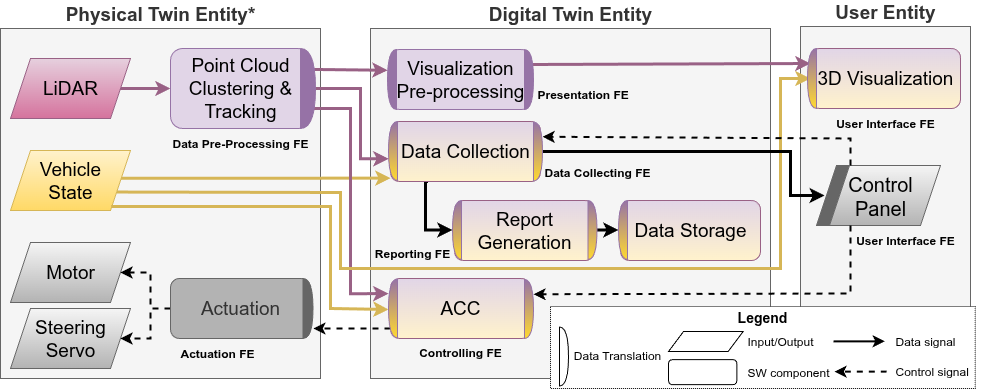

The diagram above was exported from draw.io. Its source (the exported page's mxGraphModel, read from the mxfile embedded in the PNG):
<mxGraphModel dx="1426" dy="831" grid="1" gridSize="10" guides="1" tooltips="1" connect="1" arrows="1" fold="1" page="1" pageScale="1" pageWidth="827" pageHeight="1169" math="0" shadow="0">
  <root>
    <mxCell id="0" />
    <mxCell id="1" parent="0" />
    <mxCell id="E8JioEQG5i_7msUBAbM8-1" value="&lt;font style=&quot;&quot;&gt;&lt;b&gt;Physical Twin Entity*&lt;/b&gt;&lt;/font&gt;" style="rounded=0;whiteSpace=wrap;html=1;fillColor=#f5f5f5;strokeColor=#666666;labelPosition=center;verticalLabelPosition=top;align=center;verticalAlign=bottom;fontColor=#333333;fontSize=19;" vertex="1" parent="1">
      <mxGeometry x="250" y="300" width="320" height="350" as="geometry" />
    </mxCell>
    <mxCell id="E8JioEQG5i_7msUBAbM8-2" value="&lt;font&gt;&lt;b&gt;Digital Twin Entity&lt;/b&gt;&lt;/font&gt;" style="rounded=0;whiteSpace=wrap;html=1;fillColor=#f5f5f5;strokeColor=#666666;labelPosition=center;verticalLabelPosition=top;align=center;verticalAlign=bottom;fontColor=#333333;fontSize=19;" vertex="1" parent="1">
      <mxGeometry x="620" y="300" width="400" height="350" as="geometry" />
    </mxCell>
    <mxCell id="E8JioEQG5i_7msUBAbM8-3" value="&lt;font&gt;&lt;b&gt;User Entity&lt;/b&gt;&lt;/font&gt;" style="rounded=0;whiteSpace=wrap;html=1;fillColor=#f5f5f5;strokeColor=#666666;labelPosition=center;verticalLabelPosition=top;align=center;verticalAlign=bottom;fontColor=#333333;fontSize=19;" vertex="1" parent="1">
      <mxGeometry x="1050" y="298" width="170" height="352" as="geometry" />
    </mxCell>
    <mxCell id="E8JioEQG5i_7msUBAbM8-4" style="edgeStyle=orthogonalEdgeStyle;rounded=0;orthogonalLoop=1;jettySize=auto;html=1;exitX=1;exitY=0.5;exitDx=0;exitDy=0;entryX=0;entryY=0.5;entryDx=0;entryDy=0;fillColor=#e6d0de;strokeColor=#996185;strokeWidth=3;gradientColor=#d5739d;" edge="1" parent="1" source="E8JioEQG5i_7msUBAbM8-5" target="E8JioEQG5i_7msUBAbM8-26">
      <mxGeometry relative="1" as="geometry" />
    </mxCell>
    <mxCell id="E8JioEQG5i_7msUBAbM8-5" value="&lt;font&gt;LiDAR&lt;/font&gt;" style="shape=parallelogram;perimeter=parallelogramPerimeter;whiteSpace=wrap;html=1;fixedSize=1;fillColor=#e6d0de;strokeColor=#996185;gradientColor=#d5739d;fontSize=19;" vertex="1" parent="1">
      <mxGeometry x="260" y="330" width="120" height="60" as="geometry" />
    </mxCell>
    <mxCell id="E8JioEQG5i_7msUBAbM8-6" style="edgeStyle=orthogonalEdgeStyle;rounded=0;orthogonalLoop=1;jettySize=auto;html=1;strokeColor=#000000;dashed=1;strokeWidth=2;" edge="1" parent="1" source="E8JioEQG5i_7msUBAbM8-30" target="E8JioEQG5i_7msUBAbM8-8">
      <mxGeometry relative="1" as="geometry" />
    </mxCell>
    <mxCell id="E8JioEQG5i_7msUBAbM8-7" style="edgeStyle=orthogonalEdgeStyle;rounded=0;orthogonalLoop=1;jettySize=auto;html=1;strokeColor=#000000;dashed=1;strokeWidth=2;" edge="1" parent="1" source="E8JioEQG5i_7msUBAbM8-30" target="E8JioEQG5i_7msUBAbM8-9">
      <mxGeometry relative="1" as="geometry" />
    </mxCell>
    <mxCell id="E8JioEQG5i_7msUBAbM8-8" value="Motor" style="shape=parallelogram;perimeter=parallelogramPerimeter;whiteSpace=wrap;html=1;fixedSize=1;fillColor=#f5f5f5;strokeColor=#666666;gradientColor=#b3b3b3;fontSize=19;" vertex="1" parent="1">
      <mxGeometry x="260" y="514" width="120" height="60" as="geometry" />
    </mxCell>
    <mxCell id="E8JioEQG5i_7msUBAbM8-9" value="Steering Servo" style="shape=parallelogram;perimeter=parallelogramPerimeter;whiteSpace=wrap;html=1;fixedSize=1;fillColor=#f5f5f5;strokeColor=#666666;align=center;verticalAlign=middle;fontFamily=Helvetica;fontSize=19;fontColor=default;gradientColor=#b3b3b3;" vertex="1" parent="1">
      <mxGeometry x="260" y="580" width="120" height="60" as="geometry" />
    </mxCell>
    <mxCell id="E8JioEQG5i_7msUBAbM8-10" value="" style="edgeStyle=orthogonalEdgeStyle;rounded=0;orthogonalLoop=1;jettySize=auto;html=1;strokeWidth=3;exitX=0.25;exitY=1;exitDx=0;exitDy=0;entryX=1;entryY=0.5;entryDx=0;entryDy=0;" edge="1" parent="1" source="E8JioEQG5i_7msUBAbM8-11" target="E8JioEQG5i_7msUBAbM8-66">
      <mxGeometry relative="1" as="geometry">
        <Array as="points">
          <mxPoint x="675" y="453" />
          <mxPoint x="675" y="502" />
        </Array>
      </mxGeometry>
    </mxCell>
    <mxCell id="E8JioEQG5i_7msUBAbM8-11" value="&lt;font&gt;Data Collection&lt;/font&gt;" style="rounded=1;whiteSpace=wrap;html=1;fillColor=#E1D5E7;strokeColor=#996185;flipH=1;gradientColor=#FFF2CC;fontSize=19;" vertex="1" parent="1">
      <mxGeometry x="640" y="393" width="150" height="60" as="geometry" />
    </mxCell>
    <mxCell id="E8JioEQG5i_7msUBAbM8-12" value="&lt;font&gt;Report Generation&lt;/font&gt;" style="rounded=1;whiteSpace=wrap;html=1;fillColor=#E1D5E7;strokeColor=#996185;flipH=1;align=center;verticalAlign=middle;fontFamily=Helvetica;fontSize=19;fontColor=default;gradientColor=#FFF2CC;" vertex="1" parent="1">
      <mxGeometry x="704" y="472" width="140" height="60" as="geometry" />
    </mxCell>
    <mxCell id="E8JioEQG5i_7msUBAbM8-13" style="rounded=0;orthogonalLoop=1;jettySize=auto;html=1;dashed=1;strokeColor=#000000;strokeWidth=2;entryX=1.039;entryY=0.833;entryDx=0;entryDy=0;entryPerimeter=0;" edge="1" parent="1" target="E8JioEQG5i_7msUBAbM8-64">
      <mxGeometry relative="1" as="geometry">
        <Array as="points" />
        <mxPoint x="640" y="600" as="sourcePoint" />
        <mxPoint x="560" y="600" as="targetPoint" />
      </mxGeometry>
    </mxCell>
    <mxCell id="E8JioEQG5i_7msUBAbM8-14" value="&lt;span&gt;ACC&lt;/span&gt;" style="rounded=1;whiteSpace=wrap;html=1;fillColor=#E1D5E7;strokeColor=#996185;align=center;verticalAlign=middle;fontFamily=Helvetica;fontSize=19;fontColor=default;gradientColor=#FFF2CC;" vertex="1" parent="1">
      <mxGeometry x="640" y="550" width="140" height="60" as="geometry" />
    </mxCell>
    <mxCell id="E8JioEQG5i_7msUBAbM8-15" style="rounded=0;orthogonalLoop=1;jettySize=auto;html=1;jumpStyle=arc;strokeWidth=3;fillColor=#fff2cc;gradientColor=#ffd966;strokeColor=#d6b656;exitX=0.92;exitY=0.463;exitDx=0;exitDy=0;exitPerimeter=0;" edge="1" parent="1" source="E8JioEQG5i_7msUBAbM8-16">
      <mxGeometry relative="1" as="geometry">
        <mxPoint x="640" y="449.65853658536594" as="targetPoint" />
        <mxPoint x="374.5454545454545" y="448.3636363636364" as="sourcePoint" />
      </mxGeometry>
    </mxCell>
    <mxCell id="E8JioEQG5i_7msUBAbM8-16" value="&lt;font&gt;Vehicle&lt;/font&gt;&lt;div&gt;&lt;font&gt;State&lt;/font&gt;&lt;/div&gt;" style="shape=parallelogram;perimeter=parallelogramPerimeter;whiteSpace=wrap;html=1;fixedSize=1;fillColor=#fff2cc;strokeColor=#d6b656;gradientColor=#ffd966;fontSize=19;" vertex="1" parent="1">
      <mxGeometry x="260" y="422" width="120" height="60" as="geometry" />
    </mxCell>
    <mxCell id="E8JioEQG5i_7msUBAbM8-17" style="rounded=0;orthogonalLoop=1;jettySize=auto;html=1;fillColor=#e6d0de;strokeColor=#996185;strokeWidth=3;gradientColor=#d5739d;edgeStyle=orthogonalEdgeStyle;exitX=1;exitY=0.5;exitDx=0;exitDy=0;entryX=0.99;entryY=0.368;entryDx=0;entryDy=0;entryPerimeter=0;" edge="1" parent="1" source="E8JioEQG5i_7msUBAbM8-26" target="E8JioEQG5i_7msUBAbM8-61">
      <mxGeometry relative="1" as="geometry">
        <mxPoint x="610" y="370" as="sourcePoint" />
        <mxPoint x="650" y="342" as="targetPoint" />
        <Array as="points">
          <mxPoint x="610" y="360" />
          <mxPoint x="610" y="430" />
        </Array>
      </mxGeometry>
    </mxCell>
    <mxCell id="E8JioEQG5i_7msUBAbM8-18" value="" style="endArrow=classic;html=1;rounded=0;fillColor=#e6d0de;strokeColor=#996185;strokeWidth=3;gradientColor=#d5739d;entryX=0.997;entryY=0.654;entryDx=0;entryDy=0;exitX=0.996;exitY=0.199;exitDx=0;exitDy=0;exitPerimeter=0;entryPerimeter=0;" edge="1" parent="1" target="E8JioEQG5i_7msUBAbM8-57">
      <mxGeometry width="50" height="50" relative="1" as="geometry">
        <mxPoint x="559.44" y="340.91999999999996" as="sourcePoint" />
        <mxPoint x="640" y="341" as="targetPoint" />
      </mxGeometry>
    </mxCell>
    <mxCell id="E8JioEQG5i_7msUBAbM8-19" value="" style="endArrow=classic;html=1;rounded=0;edgeStyle=orthogonalEdgeStyle;fillColor=#e6d0de;strokeColor=#996185;strokeWidth=3;gradientColor=#d5739d;exitX=1;exitY=0.75;exitDx=0;exitDy=0;entryX=1;entryY=0.75;entryDx=0;entryDy=0;" edge="1" parent="1" source="E8JioEQG5i_7msUBAbM8-26" target="E8JioEQG5i_7msUBAbM8-60">
      <mxGeometry width="50" height="50" relative="1" as="geometry">
        <mxPoint x="611" y="639" as="sourcePoint" />
        <mxPoint x="620" y="620" as="targetPoint" />
        <Array as="points">
          <mxPoint x="600" y="380" />
          <mxPoint x="600" y="565" />
        </Array>
      </mxGeometry>
    </mxCell>
    <mxCell id="E8JioEQG5i_7msUBAbM8-20" value="" style="endArrow=classic;html=1;rounded=0;jumpStyle=arc;edgeStyle=orthogonalEdgeStyle;strokeWidth=3;fillColor=#fff2cc;gradientColor=#ffd966;strokeColor=#d6b656;entryX=0.99;entryY=0.482;entryDx=0;entryDy=0;entryPerimeter=0;" edge="1" parent="1" target="E8JioEQG5i_7msUBAbM8-60">
      <mxGeometry width="50" height="50" relative="1" as="geometry">
        <mxPoint x="360.66666666666674" y="478" as="sourcePoint" />
        <mxPoint x="640" y="618" as="targetPoint" />
        <Array as="points">
          <mxPoint x="580" y="478" />
          <mxPoint x="580" y="580" />
        </Array>
      </mxGeometry>
    </mxCell>
    <mxCell id="E8JioEQG5i_7msUBAbM8-21" value="Controlling FE" style="text;html=1;align=center;verticalAlign=middle;whiteSpace=wrap;rounded=0;fontStyle=1" vertex="1" parent="1">
      <mxGeometry x="665" y="609.42" width="90" height="30" as="geometry" />
    </mxCell>
    <mxCell id="E8JioEQG5i_7msUBAbM8-22" value="Reporting FE" style="text;html=1;align=center;verticalAlign=middle;whiteSpace=wrap;rounded=0;fontStyle=1" vertex="1" parent="1">
      <mxGeometry x="617" y="510" width="90" height="30" as="geometry" />
    </mxCell>
    <mxCell id="E8JioEQG5i_7msUBAbM8-23" value="Data Collecting FE" style="text;html=1;align=left;verticalAlign=middle;whiteSpace=wrap;rounded=0;fontStyle=1" vertex="1" parent="1">
      <mxGeometry x="792" y="429.13" width="140" height="30" as="geometry" />
    </mxCell>
    <mxCell id="E8JioEQG5i_7msUBAbM8-24" value="User Interface FE" style="text;html=1;align=center;verticalAlign=middle;whiteSpace=wrap;rounded=0;fontStyle=1" vertex="1" parent="1">
      <mxGeometry x="1100" y="497" width="110" height="30" as="geometry" />
    </mxCell>
    <mxCell id="E8JioEQG5i_7msUBAbM8-25" value="&lt;div&gt;&lt;font style=&quot;font-size: 20px;&quot;&gt;Control Panel&lt;/font&gt;&lt;/div&gt;" style="shape=parallelogram;perimeter=parallelogramPerimeter;whiteSpace=wrap;html=1;fixedSize=1;fillColor=#f5f5f5;strokeColor=#666666;gradientColor=#b3b3b3;align=center;verticalAlign=middle;fontFamily=Helvetica;fontSize=12;fontColor=default;" vertex="1" parent="1">
      <mxGeometry x="1070" y="437" width="120" height="60" as="geometry" />
    </mxCell>
    <mxCell id="E8JioEQG5i_7msUBAbM8-26" value="&lt;font&gt;Point Cloud Clustering &amp;amp; Tracking&lt;/font&gt;" style="rounded=1;whiteSpace=wrap;html=1;fillColor=#e1d5e7;strokeColor=#9673a6;fontSize=19;" vertex="1" parent="1">
      <mxGeometry x="420" y="320" width="140" height="80" as="geometry" />
    </mxCell>
    <mxCell id="E8JioEQG5i_7msUBAbM8-27" value="Data Pre-Processing FE" style="text;html=1;align=center;verticalAlign=middle;whiteSpace=wrap;rounded=0;fontStyle=1" vertex="1" parent="1">
      <mxGeometry x="415" y="400.003786407767" width="150" height="29.12621359223301" as="geometry" />
    </mxCell>
    <mxCell id="E8JioEQG5i_7msUBAbM8-28" value="&lt;span&gt;Visualization Pre-processing&lt;/span&gt;" style="rounded=1;whiteSpace=wrap;html=1;fillColor=#e1d5e7;strokeColor=#9673a6;fontSize=19;" vertex="1" parent="1">
      <mxGeometry x="640" y="321" width="140" height="60" as="geometry" />
    </mxCell>
    <mxCell id="E8JioEQG5i_7msUBAbM8-29" value="Presentation FE" style="text;html=1;align=left;verticalAlign=middle;whiteSpace=wrap;rounded=0;fontStyle=1" vertex="1" parent="1">
      <mxGeometry x="785" y="351.96" width="110" height="28.04" as="geometry" />
    </mxCell>
    <mxCell id="E8JioEQG5i_7msUBAbM8-30" value="&lt;font&gt;Actuation&lt;/font&gt;" style="rounded=1;whiteSpace=wrap;html=1;fillColor=#B3B3B3;strokeColor=#666666;fontColor=#333333;fontSize=19;" vertex="1" parent="1">
      <mxGeometry x="420" y="550" width="140" height="60" as="geometry" />
    </mxCell>
    <mxCell id="E8JioEQG5i_7msUBAbM8-31" value="Actuation FE" style="text;html=1;align=center;verticalAlign=middle;whiteSpace=wrap;rounded=0;fontStyle=1" vertex="1" parent="1">
      <mxGeometry x="425" y="610" width="84" height="29.42" as="geometry" />
    </mxCell>
    <mxCell id="E8JioEQG5i_7msUBAbM8-32" value="" style="rounded=0;orthogonalLoop=1;jettySize=auto;html=1;jumpStyle=none;exitX=1;exitY=0.75;exitDx=0;exitDy=0;strokeWidth=3;fillColor=#fff2cc;gradientColor=#ffd966;strokeColor=#d6b656;entryX=0;entryY=0.5;entryDx=0;entryDy=0;" edge="1" parent="1" source="E8JioEQG5i_7msUBAbM8-16" target="E8JioEQG5i_7msUBAbM8-34">
      <mxGeometry relative="1" as="geometry">
        <Array as="points">
          <mxPoint x="590" y="464" />
          <mxPoint x="590" y="540" />
          <mxPoint x="1030" y="540" />
          <mxPoint x="1030" y="350" />
        </Array>
        <mxPoint x="340" y="560" as="sourcePoint" />
        <mxPoint x="1210" y="579" as="targetPoint" />
      </mxGeometry>
    </mxCell>
    <mxCell id="E8JioEQG5i_7msUBAbM8-33" value="&lt;font&gt;Data Storage&lt;/font&gt;" style="rounded=1;whiteSpace=wrap;html=1;fillColor=#E1D5E7;strokeColor=#996185;flipH=1;align=center;verticalAlign=middle;fontFamily=Helvetica;fontSize=19;fontColor=default;gradientColor=#FFF2CC;" vertex="1" parent="1">
      <mxGeometry x="870" y="472" width="140" height="60" as="geometry" />
    </mxCell>
    <mxCell id="E8JioEQG5i_7msUBAbM8-34" value="&lt;font&gt;3D Visualization&lt;/font&gt;" style="rounded=1;whiteSpace=wrap;html=1;fillColor=#E1D5E7;strokeColor=#996185;align=center;verticalAlign=middle;fontFamily=Helvetica;fontSize=19;fontColor=default;gradientColor=#FFF2CC;" vertex="1" parent="1">
      <mxGeometry x="1060" y="320" width="150" height="60" as="geometry" />
    </mxCell>
    <mxCell id="E8JioEQG5i_7msUBAbM8-35" value="" style="edgeStyle=orthogonalEdgeStyle;rounded=0;orthogonalLoop=1;jettySize=auto;html=1;strokeWidth=3;exitX=1;exitY=0.5;exitDx=0;exitDy=0;entryX=0;entryY=0.5;entryDx=0;entryDy=0;" edge="1" parent="1" source="E8JioEQG5i_7msUBAbM8-11" target="E8JioEQG5i_7msUBAbM8-65">
      <mxGeometry relative="1" as="geometry">
        <mxPoint x="740" y="500" as="sourcePoint" />
        <mxPoint x="820" y="540" as="targetPoint" />
        <Array as="points">
          <mxPoint x="1040" y="423" />
          <mxPoint x="1040" y="467" />
        </Array>
      </mxGeometry>
    </mxCell>
    <mxCell id="E8JioEQG5i_7msUBAbM8-36" value="" style="endArrow=classic;html=1;rounded=0;entryX=0;entryY=0.25;entryDx=0;entryDy=0;fillColor=#e6d0de;strokeColor=#996185;strokeWidth=3;gradientColor=#d5739d;exitX=1;exitY=0.25;exitDx=0;exitDy=0;" edge="1" parent="1" source="E8JioEQG5i_7msUBAbM8-28" target="E8JioEQG5i_7msUBAbM8-34">
      <mxGeometry width="50" height="50" relative="1" as="geometry">
        <mxPoint x="800" y="340" as="sourcePoint" />
        <mxPoint x="740" y="340" as="targetPoint" />
      </mxGeometry>
    </mxCell>
    <mxCell id="E8JioEQG5i_7msUBAbM8-37" style="rounded=0;orthogonalLoop=1;jettySize=auto;html=1;dashed=1;strokeColor=#000000;strokeWidth=2;exitX=0.25;exitY=1;exitDx=0;exitDy=0;entryX=1;entryY=0.25;entryDx=0;entryDy=0;" edge="1" parent="1" source="E8JioEQG5i_7msUBAbM8-25" target="E8JioEQG5i_7msUBAbM8-63">
      <mxGeometry relative="1" as="geometry">
        <mxPoint x="780" y="690" as="sourcePoint" />
        <mxPoint x="580" y="712" as="targetPoint" />
        <Array as="points">
          <mxPoint x="1100" y="565" />
        </Array>
      </mxGeometry>
    </mxCell>
    <mxCell id="E8JioEQG5i_7msUBAbM8-38" style="rounded=0;orthogonalLoop=1;jettySize=auto;html=1;dashed=1;strokeColor=#000000;strokeWidth=2;exitX=0.25;exitY=0;exitDx=0;exitDy=0;entryX=1;entryY=0.25;entryDx=0;entryDy=0;" edge="1" parent="1" source="E8JioEQG5i_7msUBAbM8-25" target="E8JioEQG5i_7msUBAbM8-62">
      <mxGeometry relative="1" as="geometry">
        <mxPoint x="1480" y="500" as="sourcePoint" />
        <mxPoint x="780" y="410" as="targetPoint" />
        <Array as="points">
          <mxPoint x="1100" y="410" />
        </Array>
      </mxGeometry>
    </mxCell>
    <mxCell id="E8JioEQG5i_7msUBAbM8-39" value="" style="rounded=0;orthogonalLoop=1;jettySize=auto;html=1;strokeWidth=3;entryX=1;entryY=0.5;entryDx=0;entryDy=0;exitX=1;exitY=0.5;exitDx=0;exitDy=0;" edge="1" parent="1" source="E8JioEQG5i_7msUBAbM8-68" target="E8JioEQG5i_7msUBAbM8-67">
      <mxGeometry relative="1" as="geometry">
        <mxPoint x="850" y="502" as="sourcePoint" />
        <mxPoint x="860" y="580" as="targetPoint" />
      </mxGeometry>
    </mxCell>
    <mxCell id="E8JioEQG5i_7msUBAbM8-40" value="User Interface FE" style="text;html=1;align=center;verticalAlign=middle;whiteSpace=wrap;rounded=0;fontStyle=1" vertex="1" parent="1">
      <mxGeometry x="1080" y="380" width="110" height="30" as="geometry" />
    </mxCell>
    <mxCell id="E8JioEQG5i_7msUBAbM8-41" value="" style="group" vertex="1" connectable="0" parent="1">
      <mxGeometry x="800" y="574" width="444" height="86" as="geometry" />
    </mxCell>
    <mxCell id="E8JioEQG5i_7msUBAbM8-42" value="&lt;div&gt;&lt;br&gt;&lt;/div&gt;" style="rounded=0;whiteSpace=wrap;html=1;dashed=1;dashPattern=1 1;" vertex="1" parent="E8JioEQG5i_7msUBAbM8-41">
      <mxGeometry y="4" width="424.81481481481484" height="82" as="geometry" />
    </mxCell>
    <mxCell id="E8JioEQG5i_7msUBAbM8-43" value="" style="group" vertex="1" connectable="0" parent="E8JioEQG5i_7msUBAbM8-41">
      <mxGeometry x="118" y="24" width="253.15" height="60.66" as="geometry" />
    </mxCell>
    <mxCell id="E8JioEQG5i_7msUBAbM8-44" value="" style="shape=parallelogram;perimeter=parallelogramPerimeter;whiteSpace=wrap;html=1;fixedSize=1;size=15;" vertex="1" parent="E8JioEQG5i_7msUBAbM8-43">
      <mxGeometry y="5.000000000000107" width="74.67925000000001" height="19.99999999999997" as="geometry" />
    </mxCell>
    <mxCell id="E8JioEQG5i_7msUBAbM8-45" value="Input/Output" style="text;html=1;align=left;verticalAlign=middle;resizable=0;points=[];autosize=1;strokeColor=none;fillColor=none;" vertex="1" parent="E8JioEQG5i_7msUBAbM8-43">
      <mxGeometry x="77.21075" width="90" height="30" as="geometry" />
    </mxCell>
    <mxCell id="E8JioEQG5i_7msUBAbM8-46" value="" style="rounded=1;whiteSpace=wrap;html=1;" vertex="1" parent="E8JioEQG5i_7msUBAbM8-43">
      <mxGeometry y="33.16000000000003" width="68.35050000000001" height="24.999999999999964" as="geometry" />
    </mxCell>
    <mxCell id="E8JioEQG5i_7msUBAbM8-47" value="SW component" style="text;html=1;align=left;verticalAlign=middle;resizable=0;points=[];autosize=1;strokeColor=none;fillColor=none;" vertex="1" parent="E8JioEQG5i_7msUBAbM8-43">
      <mxGeometry x="77.21075" y="30.66000000000004" width="110" height="30" as="geometry" />
    </mxCell>
    <mxCell id="E8JioEQG5i_7msUBAbM8-48" value="" style="group" vertex="1" connectable="0" parent="E8JioEQG5i_7msUBAbM8-41">
      <mxGeometry x="283" y="24" width="163" height="60.34" as="geometry" />
    </mxCell>
    <mxCell id="E8JioEQG5i_7msUBAbM8-49" value="" style="endArrow=classic;html=1;rounded=0;strokeWidth=2;" edge="1" parent="E8JioEQG5i_7msUBAbM8-48">
      <mxGeometry width="50" height="50" relative="1" as="geometry">
        <mxPoint y="14.829999999999947" as="sourcePoint" />
        <mxPoint x="51.25786163522012" y="14.829999999999947" as="targetPoint" />
      </mxGeometry>
    </mxCell>
    <mxCell id="E8JioEQG5i_7msUBAbM8-50" value="" style="endArrow=classic;html=1;rounded=0;strokeColor=#000000;dashed=1;strokeWidth=2;align=center;verticalAlign=middle;fontFamily=Helvetica;fontSize=11;fontColor=default;labelBackgroundColor=default;" edge="1" parent="E8JioEQG5i_7msUBAbM8-48">
      <mxGeometry width="50" height="50" relative="1" as="geometry">
        <mxPoint x="53.30817610062893" y="45.170000000000016" as="sourcePoint" />
        <mxPoint x="1.0251572327044025" y="45.170000000000016" as="targetPoint" />
      </mxGeometry>
    </mxCell>
    <mxCell id="E8JioEQG5i_7msUBAbM8-51" value="Data signal" style="text;html=1;align=left;verticalAlign=middle;resizable=0;points=[];autosize=1;strokeColor=none;fillColor=none;" vertex="1" parent="E8JioEQG5i_7msUBAbM8-48">
      <mxGeometry x="60.484276729559745" width="80" height="30" as="geometry" />
    </mxCell>
    <mxCell id="E8JioEQG5i_7msUBAbM8-52" value="Control signal" style="text;html=1;align=left;verticalAlign=middle;resizable=0;points=[];autosize=1;strokeColor=none;fillColor=none;" vertex="1" parent="E8JioEQG5i_7msUBAbM8-48">
      <mxGeometry x="60.484276729559745" y="30.339999999999957" width="100" height="30" as="geometry" />
    </mxCell>
    <mxCell id="E8JioEQG5i_7msUBAbM8-53" value="&lt;font style=&quot;font-size: 14px;&quot;&gt;&lt;b&gt;Legend&lt;/b&gt;&lt;/font&gt;" style="text;html=1;align=center;verticalAlign=middle;whiteSpace=wrap;rounded=0;" vertex="1" parent="E8JioEQG5i_7msUBAbM8-41">
      <mxGeometry x="171.2962962962963" width="82.22222222222223" height="30" as="geometry" />
    </mxCell>
    <mxCell id="E8JioEQG5i_7msUBAbM8-54" value="" style="shape=delay;whiteSpace=wrap;html=1;rotation=0;fillColor=none;strokeColor=#000000;gradientColor=#FFD930;gradientDirection=south;" vertex="1" parent="E8JioEQG5i_7msUBAbM8-41">
      <mxGeometry x="9" y="24.5" width="9" height="59" as="geometry" />
    </mxCell>
    <mxCell id="E8JioEQG5i_7msUBAbM8-55" value="&amp;nbsp;Data&amp;nbsp;&lt;span style=&quot;background-color: transparent; color: light-dark(rgb(0, 0, 0), rgb(255, 255, 255));&quot;&gt;Translation&lt;/span&gt;" style="text;html=1;align=left;verticalAlign=middle;resizable=0;points=[];autosize=1;strokeColor=none;fillColor=none;" vertex="1" parent="E8JioEQG5i_7msUBAbM8-41">
      <mxGeometry x="18" y="38" width="110" height="30" as="geometry" />
    </mxCell>
    <mxCell id="E8JioEQG5i_7msUBAbM8-56" value="" style="shape=delay;whiteSpace=wrap;html=1;fillColor=#9672A6;strokeColor=#9673A6;" vertex="1" parent="1">
      <mxGeometry x="550" y="320" width="15" height="80" as="geometry" />
    </mxCell>
    <mxCell id="E8JioEQG5i_7msUBAbM8-57" value="" style="shape=delay;whiteSpace=wrap;html=1;rotation=-180;fillColor=#9673A6;strokeColor=#9673A6;" vertex="1" parent="1">
      <mxGeometry x="637" y="321" width="9" height="60" as="geometry" />
    </mxCell>
    <mxCell id="E8JioEQG5i_7msUBAbM8-58" value="" style="shape=delay;whiteSpace=wrap;html=1;rotation=0;fillColor=#9673A6;strokeColor=#9673A6;" vertex="1" parent="1">
      <mxGeometry x="774" y="321" width="9" height="60" as="geometry" />
    </mxCell>
    <mxCell id="E8JioEQG5i_7msUBAbM8-59" value="" style="shape=delay;whiteSpace=wrap;html=1;rotation=-180;fillColor=#9673A6;strokeColor=#9673A6;gradientColor=#FFD930;gradientDirection=north;" vertex="1" parent="1">
      <mxGeometry x="1057" y="320" width="9" height="60" as="geometry" />
    </mxCell>
    <mxCell id="E8JioEQG5i_7msUBAbM8-60" value="" style="shape=delay;whiteSpace=wrap;html=1;rotation=-180;fillColor=#9673A6;strokeColor=#9673A6;gradientColor=#FFD930;gradientDirection=north;" vertex="1" parent="1">
      <mxGeometry x="638" y="550.42" width="9" height="59" as="geometry" />
    </mxCell>
    <mxCell id="E8JioEQG5i_7msUBAbM8-61" value="" style="shape=delay;whiteSpace=wrap;html=1;rotation=-180;fillColor=#9673A6;strokeColor=#9673A6;gradientColor=#FFD930;gradientDirection=north;" vertex="1" parent="1">
      <mxGeometry x="638" y="393" width="9" height="59" as="geometry" />
    </mxCell>
    <mxCell id="E8JioEQG5i_7msUBAbM8-62" value="" style="shape=delay;whiteSpace=wrap;html=1;rotation=0;fillColor=#9673A6;strokeColor=#9673A6;gradientColor=#FFD930;gradientDirection=south;" vertex="1" parent="1">
      <mxGeometry x="783" y="393.5" width="9" height="59" as="geometry" />
    </mxCell>
    <mxCell id="E8JioEQG5i_7msUBAbM8-63" value="" style="shape=delay;whiteSpace=wrap;html=1;rotation=0;fillColor=#9673A6;strokeColor=#9673A6;gradientColor=#FFD930;gradientDirection=south;" vertex="1" parent="1">
      <mxGeometry x="774" y="551" width="9" height="59" as="geometry" />
    </mxCell>
    <mxCell id="E8JioEQG5i_7msUBAbM8-64" value="" style="shape=delay;whiteSpace=wrap;html=1;rotation=0;gradientDirection=south;fillColor=light-dark(#666666,#808080);strokeColor=light-dark(#666666,#808080);" vertex="1" parent="1">
      <mxGeometry x="552.5" y="550" width="10" height="60" as="geometry" />
    </mxCell>
    <mxCell id="E8JioEQG5i_7msUBAbM8-65" value="" style="shape=parallelogram;perimeter=parallelogramPerimeter;whiteSpace=wrap;html=1;fixedSize=1;fillColor=light-dark(#666666,#808080);strokeColor=light-dark(#666666,#808080);" vertex="1" parent="1">
      <mxGeometry x="1066" y="437" width="33" height="60" as="geometry" />
    </mxCell>
    <mxCell id="E8JioEQG5i_7msUBAbM8-66" value="" style="shape=delay;whiteSpace=wrap;html=1;rotation=-180;fillColor=#9673A6;strokeColor=#9673A6;gradientColor=#FFD930;gradientDirection=north;" vertex="1" parent="1">
      <mxGeometry x="702" y="472" width="9" height="59" as="geometry" />
    </mxCell>
    <mxCell id="E8JioEQG5i_7msUBAbM8-67" value="" style="shape=delay;whiteSpace=wrap;html=1;rotation=-180;fillColor=#9673A6;strokeColor=#9673A6;gradientColor=#FFD930;gradientDirection=north;" vertex="1" parent="1">
      <mxGeometry x="868" y="472" width="9" height="59" as="geometry" />
    </mxCell>
    <mxCell id="E8JioEQG5i_7msUBAbM8-68" value="" style="shape=delay;whiteSpace=wrap;html=1;rotation=0;fillColor=#9673A6;strokeColor=#9673A6;gradientColor=#FFD930;gradientDirection=south;" vertex="1" parent="1">
      <mxGeometry x="837.5" y="472" width="9" height="59" as="geometry" />
    </mxCell>
  </root>
</mxGraphModel>